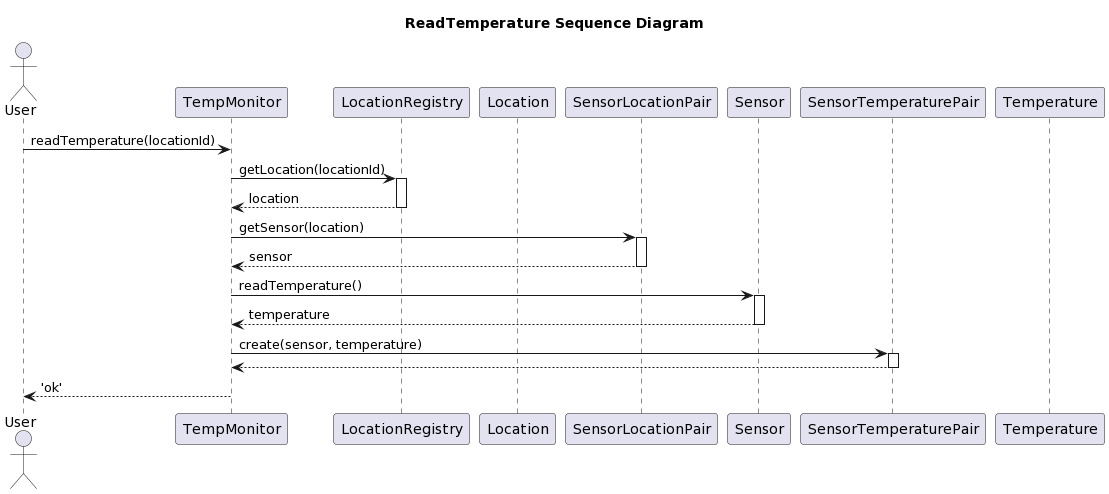

The diagram above was rendered by PlantUML. Its source (embedded in the PNG):
@startuml
title ReadTemperature Sequence Diagram

actor User
participant TempMonitor as TM
participant LocationRegistry as LR
participant Location as L
participant SensorLocationPair as SLP
participant Sensor as S
participant SensorTemperaturePair as STP
participant Temperature as T

User -> TM : readTemperature(locationId)
TM -> LR : getLocation(locationId)
activate LR
LR --> TM : location
deactivate LR
TM -> SLP : getSensor(location)
activate SLP
SLP --> TM : sensor
deactivate SLP
TM -> S : readTemperature()
activate S
S --> TM : temperature
deactivate S
TM -> STP : create(sensor, temperature)
activate STP
STP --> TM : 
deactivate STP
TM --> User : 'ok'
@enduml